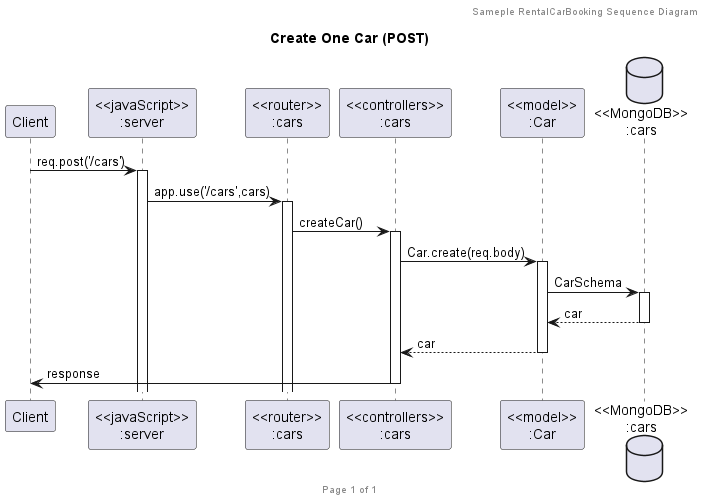

The diagram above was rendered by PlantUML. Its source (embedded in the PNG):
@startuml Create One Car (POST)

header Sameple RentalCarBooking Sequence Diagram
footer Page %page% of %lastpage%
title "Create One Car (POST)"

participant "Client" as client
participant "<<javaScript>>\n:server" as server
participant "<<router>>\n:cars" as routerCars
participant "<<controllers>>\n:cars" as controllersCars
participant "<<model>>\n:Car" as modelCar
database "<<MongoDB>>\n:cars" as CarsDatabase

client->server ++:req.post('/cars')
server->routerCars ++:app.use('/cars',cars)
routerCars -> controllersCars ++:createCar()
controllersCars->modelCar ++:Car.create(req.body)
modelCar->CarsDatabase ++:CarSchema
CarsDatabase --> modelCar --:car
modelCar --> controllersCars --:car
controllersCars->client --:response

@enduml